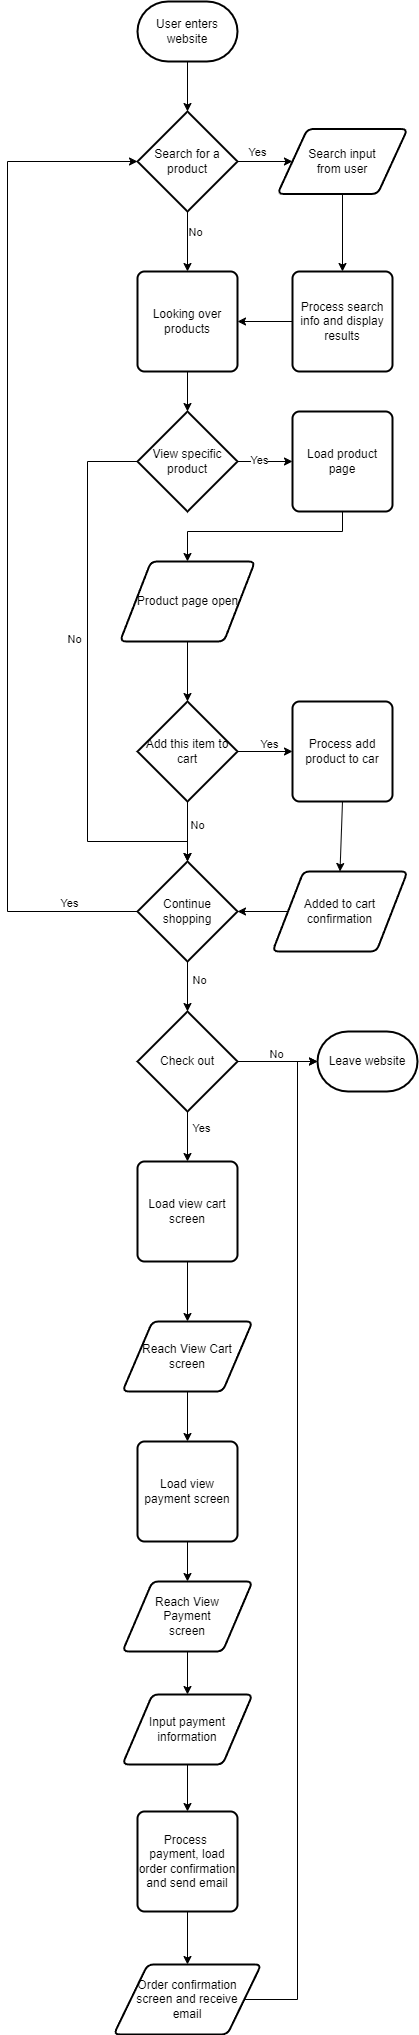

The diagram above was exported from draw.io. Its source (the exported page's mxGraphModel, read from the mxfile embedded in the PNG):
<mxGraphModel dx="1528" dy="850" grid="1" gridSize="10" guides="1" tooltips="1" connect="1" arrows="1" fold="1" page="1" pageScale="1" pageWidth="850" pageHeight="1100" math="0" shadow="0">
  <root>
    <mxCell id="0" />
    <mxCell id="1" parent="0" />
    <mxCell id="4" style="edgeStyle=none;html=1;exitX=0.5;exitY=1;exitDx=0;exitDy=0;exitPerimeter=0;entryX=0.5;entryY=0;entryDx=0;entryDy=0;entryPerimeter=0;" edge="1" parent="1" source="2" target="3">
      <mxGeometry relative="1" as="geometry" />
    </mxCell>
    <mxCell id="2" value="User enters website" style="strokeWidth=2;html=1;shape=mxgraph.flowchart.terminator;whiteSpace=wrap;" vertex="1" parent="1">
      <mxGeometry x="210" y="50" width="100" height="60" as="geometry" />
    </mxCell>
    <mxCell id="5" style="edgeStyle=none;html=1;exitX=1;exitY=0.5;exitDx=0;exitDy=0;exitPerimeter=0;entryX=0;entryY=0.5;entryDx=0;entryDy=0;" edge="1" parent="1" source="3" target="7">
      <mxGeometry relative="1" as="geometry">
        <mxPoint x="400" y="210" as="targetPoint" />
      </mxGeometry>
    </mxCell>
    <mxCell id="6" value="Yes" style="edgeLabel;html=1;align=center;verticalAlign=middle;resizable=0;points=[];" vertex="1" connectable="0" parent="5">
      <mxGeometry x="0.3259" y="-4" relative="1" as="geometry">
        <mxPoint x="-18" y="-14" as="offset" />
      </mxGeometry>
    </mxCell>
    <mxCell id="10" style="edgeStyle=none;html=1;exitX=0.5;exitY=1;exitDx=0;exitDy=0;exitPerimeter=0;entryX=0.5;entryY=0;entryDx=0;entryDy=0;" edge="1" parent="1" source="3" target="9">
      <mxGeometry relative="1" as="geometry" />
    </mxCell>
    <mxCell id="11" value="No" style="edgeLabel;html=1;align=center;verticalAlign=middle;resizable=0;points=[];" vertex="1" connectable="0" parent="10">
      <mxGeometry x="-0.3556" y="-1" relative="1" as="geometry">
        <mxPoint x="8" as="offset" />
      </mxGeometry>
    </mxCell>
    <mxCell id="3" value="Search for a product" style="strokeWidth=2;html=1;shape=mxgraph.flowchart.decision;whiteSpace=wrap;" vertex="1" parent="1">
      <mxGeometry x="210" y="160" width="100" height="100" as="geometry" />
    </mxCell>
    <mxCell id="51" style="edgeStyle=none;rounded=0;html=1;exitX=0.5;exitY=1;exitDx=0;exitDy=0;entryX=0.5;entryY=0;entryDx=0;entryDy=0;" edge="1" parent="1" source="7" target="50">
      <mxGeometry relative="1" as="geometry" />
    </mxCell>
    <mxCell id="7" value="Search input&lt;br&gt;from user" style="shape=parallelogram;html=1;strokeWidth=2;perimeter=parallelogramPerimeter;whiteSpace=wrap;rounded=1;arcSize=12;size=0.23;" vertex="1" parent="1">
      <mxGeometry x="350" y="177.5" width="130" height="65" as="geometry" />
    </mxCell>
    <mxCell id="14" style="edgeStyle=none;rounded=0;html=1;exitX=0.5;exitY=1;exitDx=0;exitDy=0;entryX=0.5;entryY=0;entryDx=0;entryDy=0;entryPerimeter=0;" edge="1" parent="1" source="9" target="13">
      <mxGeometry relative="1" as="geometry" />
    </mxCell>
    <mxCell id="9" value="Looking over products" style="rounded=1;whiteSpace=wrap;html=1;absoluteArcSize=1;arcSize=14;strokeWidth=2;" vertex="1" parent="1">
      <mxGeometry x="210" y="320" width="100" height="100" as="geometry" />
    </mxCell>
    <mxCell id="16" style="edgeStyle=none;rounded=0;html=1;entryX=0;entryY=0.5;entryDx=0;entryDy=0;exitX=1;exitY=0.5;exitDx=0;exitDy=0;exitPerimeter=0;" edge="1" parent="1" source="13" target="53">
      <mxGeometry relative="1" as="geometry">
        <mxPoint x="260" y="560" as="sourcePoint" />
        <mxPoint x="260" y="610" as="targetPoint" />
      </mxGeometry>
    </mxCell>
    <mxCell id="17" value="Yes" style="edgeLabel;html=1;align=center;verticalAlign=middle;resizable=0;points=[];" vertex="1" connectable="0" parent="16">
      <mxGeometry x="-0.4933" y="2" relative="1" as="geometry">
        <mxPoint x="8" as="offset" />
      </mxGeometry>
    </mxCell>
    <mxCell id="29" style="edgeStyle=none;rounded=0;html=1;exitX=0;exitY=0.5;exitDx=0;exitDy=0;exitPerimeter=0;entryX=0.5;entryY=0;entryDx=0;entryDy=0;entryPerimeter=0;" edge="1" parent="1" source="13" target="24">
      <mxGeometry relative="1" as="geometry">
        <Array as="points">
          <mxPoint x="160" y="510" />
          <mxPoint x="160" y="890" />
          <mxPoint x="260" y="890" />
        </Array>
      </mxGeometry>
    </mxCell>
    <mxCell id="30" value="No" style="edgeLabel;html=1;align=center;verticalAlign=middle;resizable=0;points=[];" vertex="1" connectable="0" parent="29">
      <mxGeometry x="-0.1733" y="1" relative="1" as="geometry">
        <mxPoint x="-15" as="offset" />
      </mxGeometry>
    </mxCell>
    <mxCell id="13" value="View specific product" style="strokeWidth=2;html=1;shape=mxgraph.flowchart.decision;whiteSpace=wrap;" vertex="1" parent="1">
      <mxGeometry x="210" y="460" width="100" height="100" as="geometry" />
    </mxCell>
    <mxCell id="18" style="edgeStyle=none;rounded=0;html=1;exitX=0.5;exitY=1;exitDx=0;exitDy=0;entryX=0.5;entryY=0;entryDx=0;entryDy=0;entryPerimeter=0;" edge="1" parent="1" source="20" target="19">
      <mxGeometry relative="1" as="geometry">
        <mxPoint x="260" y="770" as="targetPoint" />
        <mxPoint x="260" y="710" as="sourcePoint" />
      </mxGeometry>
    </mxCell>
    <mxCell id="21" style="edgeStyle=none;rounded=0;html=1;exitX=1;exitY=0.5;exitDx=0;exitDy=0;exitPerimeter=0;entryX=0;entryY=0.5;entryDx=0;entryDy=0;" edge="1" parent="1" source="19" target="55">
      <mxGeometry relative="1" as="geometry">
        <mxPoint x="420" y="800" as="targetPoint" />
      </mxGeometry>
    </mxCell>
    <mxCell id="22" value="Yes" style="edgeLabel;html=1;align=center;verticalAlign=middle;resizable=0;points=[];" vertex="1" connectable="0" parent="21">
      <mxGeometry x="-0.3515" relative="1" as="geometry">
        <mxPoint x="13" y="-8" as="offset" />
      </mxGeometry>
    </mxCell>
    <mxCell id="25" style="edgeStyle=none;rounded=0;html=1;exitX=0.5;exitY=1;exitDx=0;exitDy=0;exitPerimeter=0;entryX=0.5;entryY=0;entryDx=0;entryDy=0;entryPerimeter=0;" edge="1" parent="1" source="19" target="24">
      <mxGeometry relative="1" as="geometry" />
    </mxCell>
    <mxCell id="26" value="No" style="edgeLabel;html=1;align=center;verticalAlign=middle;resizable=0;points=[];" vertex="1" connectable="0" parent="25">
      <mxGeometry x="-0.5067" y="-1" relative="1" as="geometry">
        <mxPoint x="10" y="8" as="offset" />
      </mxGeometry>
    </mxCell>
    <mxCell id="19" value="Add this item to cart" style="strokeWidth=2;html=1;shape=mxgraph.flowchart.decision;whiteSpace=wrap;" vertex="1" parent="1">
      <mxGeometry x="210" y="750" width="100" height="100" as="geometry" />
    </mxCell>
    <mxCell id="20" value="Product page open" style="shape=parallelogram;html=1;strokeWidth=2;perimeter=parallelogramPerimeter;whiteSpace=wrap;rounded=1;arcSize=12;size=0.23;" vertex="1" parent="1">
      <mxGeometry x="192.5" y="610" width="135" height="80" as="geometry" />
    </mxCell>
    <mxCell id="58" style="edgeStyle=none;rounded=0;html=1;exitX=0;exitY=0.5;exitDx=0;exitDy=0;entryX=1;entryY=0.5;entryDx=0;entryDy=0;entryPerimeter=0;" edge="1" parent="1" source="23" target="24">
      <mxGeometry relative="1" as="geometry" />
    </mxCell>
    <mxCell id="23" value="Added to cart confirmation" style="shape=parallelogram;html=1;strokeWidth=2;perimeter=parallelogramPerimeter;whiteSpace=wrap;rounded=1;arcSize=12;size=0.23;" vertex="1" parent="1">
      <mxGeometry x="345" y="920" width="135" height="80" as="geometry" />
    </mxCell>
    <mxCell id="31" style="edgeStyle=none;rounded=0;html=1;exitX=0;exitY=0.5;exitDx=0;exitDy=0;exitPerimeter=0;entryX=0;entryY=0.5;entryDx=0;entryDy=0;entryPerimeter=0;" edge="1" parent="1" source="24" target="3">
      <mxGeometry relative="1" as="geometry">
        <Array as="points">
          <mxPoint x="80" y="960" />
          <mxPoint x="80" y="210" />
        </Array>
      </mxGeometry>
    </mxCell>
    <mxCell id="32" value="Yes" style="edgeLabel;html=1;align=center;verticalAlign=middle;resizable=0;points=[];" vertex="1" connectable="0" parent="31">
      <mxGeometry x="-0.8488" y="2" relative="1" as="geometry">
        <mxPoint x="8" y="-11" as="offset" />
      </mxGeometry>
    </mxCell>
    <mxCell id="34" style="edgeStyle=none;rounded=0;html=1;exitX=0.5;exitY=1;exitDx=0;exitDy=0;exitPerimeter=0;entryX=0.5;entryY=0;entryDx=0;entryDy=0;entryPerimeter=0;" edge="1" parent="1" source="24" target="33">
      <mxGeometry relative="1" as="geometry" />
    </mxCell>
    <mxCell id="35" value="No" style="edgeLabel;html=1;align=center;verticalAlign=middle;resizable=0;points=[];" vertex="1" connectable="0" parent="34">
      <mxGeometry x="-0.56" y="-3" relative="1" as="geometry">
        <mxPoint x="14" y="6" as="offset" />
      </mxGeometry>
    </mxCell>
    <mxCell id="24" value="Continue shopping" style="strokeWidth=2;html=1;shape=mxgraph.flowchart.decision;whiteSpace=wrap;" vertex="1" parent="1">
      <mxGeometry x="210" y="910" width="100" height="100" as="geometry" />
    </mxCell>
    <mxCell id="38" style="edgeStyle=none;rounded=0;html=1;exitX=1;exitY=0.5;exitDx=0;exitDy=0;exitPerimeter=0;entryX=0;entryY=0.5;entryDx=0;entryDy=0;entryPerimeter=0;" edge="1" parent="1" source="33" target="37">
      <mxGeometry relative="1" as="geometry" />
    </mxCell>
    <mxCell id="39" value="No" style="edgeLabel;html=1;align=center;verticalAlign=middle;resizable=0;points=[];" vertex="1" connectable="0" parent="38">
      <mxGeometry x="-0.3833" y="2" relative="1" as="geometry">
        <mxPoint x="13" y="-6" as="offset" />
      </mxGeometry>
    </mxCell>
    <mxCell id="41" style="edgeStyle=none;rounded=0;html=1;exitX=0.5;exitY=1;exitDx=0;exitDy=0;exitPerimeter=0;entryX=0.5;entryY=0;entryDx=0;entryDy=0;" edge="1" parent="1" source="33" target="59">
      <mxGeometry relative="1" as="geometry" />
    </mxCell>
    <mxCell id="42" value="Yes" style="edgeLabel;html=1;align=center;verticalAlign=middle;resizable=0;points=[];" vertex="1" connectable="0" parent="41">
      <mxGeometry x="-0.4533" y="1" relative="1" as="geometry">
        <mxPoint x="12" y="3" as="offset" />
      </mxGeometry>
    </mxCell>
    <mxCell id="33" value="Check out" style="strokeWidth=2;html=1;shape=mxgraph.flowchart.decision;whiteSpace=wrap;" vertex="1" parent="1">
      <mxGeometry x="210" y="1060" width="100" height="100" as="geometry" />
    </mxCell>
    <mxCell id="37" value="Leave website" style="strokeWidth=2;html=1;shape=mxgraph.flowchart.terminator;whiteSpace=wrap;" vertex="1" parent="1">
      <mxGeometry x="390" y="1080" width="100" height="60" as="geometry" />
    </mxCell>
    <mxCell id="44" style="edgeStyle=none;rounded=0;html=1;exitX=0.5;exitY=1;exitDx=0;exitDy=0;entryX=0.5;entryY=0;entryDx=0;entryDy=0;" edge="1" parent="1" source="40" target="60">
      <mxGeometry relative="1" as="geometry" />
    </mxCell>
    <mxCell id="40" value="Reach View Cart screen" style="shape=parallelogram;html=1;strokeWidth=2;perimeter=parallelogramPerimeter;whiteSpace=wrap;rounded=1;arcSize=12;size=0.23;" vertex="1" parent="1">
      <mxGeometry x="195" y="1370" width="130" height="70" as="geometry" />
    </mxCell>
    <mxCell id="46" style="edgeStyle=none;rounded=0;html=1;exitX=0.5;exitY=1;exitDx=0;exitDy=0;entryX=0.5;entryY=0;entryDx=0;entryDy=0;" edge="1" parent="1" source="43" target="45">
      <mxGeometry relative="1" as="geometry" />
    </mxCell>
    <mxCell id="43" value="Reach View&lt;br&gt;Payment&lt;br&gt;screen" style="shape=parallelogram;html=1;strokeWidth=2;perimeter=parallelogramPerimeter;whiteSpace=wrap;rounded=1;arcSize=12;size=0.23;" vertex="1" parent="1">
      <mxGeometry x="195" y="1630" width="130" height="70" as="geometry" />
    </mxCell>
    <mxCell id="48" style="edgeStyle=none;rounded=0;html=1;exitX=0.5;exitY=1;exitDx=0;exitDy=0;entryX=0.5;entryY=0;entryDx=0;entryDy=0;" edge="1" parent="1" source="45" target="61">
      <mxGeometry relative="1" as="geometry" />
    </mxCell>
    <mxCell id="45" value="Input payment information" style="shape=parallelogram;html=1;strokeWidth=2;perimeter=parallelogramPerimeter;whiteSpace=wrap;rounded=1;arcSize=12;size=0.23;" vertex="1" parent="1">
      <mxGeometry x="195" y="1743" width="130" height="70" as="geometry" />
    </mxCell>
    <mxCell id="49" style="edgeStyle=none;rounded=0;html=1;exitX=1;exitY=0.5;exitDx=0;exitDy=0;entryX=0;entryY=0.5;entryDx=0;entryDy=0;entryPerimeter=0;" edge="1" parent="1" source="47" target="37">
      <mxGeometry relative="1" as="geometry">
        <Array as="points">
          <mxPoint x="370" y="2048" />
          <mxPoint x="370" y="1110" />
        </Array>
      </mxGeometry>
    </mxCell>
    <mxCell id="47" value="Order confirmation&lt;br&gt;screen and receive&lt;br&gt;email" style="shape=parallelogram;html=1;strokeWidth=2;perimeter=parallelogramPerimeter;whiteSpace=wrap;rounded=1;arcSize=12;size=0.23;" vertex="1" parent="1">
      <mxGeometry x="186.25" y="2013" width="147.5" height="70" as="geometry" />
    </mxCell>
    <mxCell id="52" style="edgeStyle=none;rounded=0;html=1;exitX=0;exitY=0.5;exitDx=0;exitDy=0;entryX=1;entryY=0.5;entryDx=0;entryDy=0;" edge="1" parent="1" source="50" target="9">
      <mxGeometry relative="1" as="geometry" />
    </mxCell>
    <mxCell id="50" value="Process search info and display results" style="rounded=1;whiteSpace=wrap;html=1;absoluteArcSize=1;arcSize=14;strokeWidth=2;" vertex="1" parent="1">
      <mxGeometry x="365" y="320" width="100" height="100" as="geometry" />
    </mxCell>
    <mxCell id="54" style="edgeStyle=none;rounded=0;html=1;exitX=0.5;exitY=1;exitDx=0;exitDy=0;entryX=0.5;entryY=0;entryDx=0;entryDy=0;" edge="1" parent="1" source="53" target="20">
      <mxGeometry relative="1" as="geometry">
        <Array as="points">
          <mxPoint x="415" y="580" />
          <mxPoint x="260" y="580" />
        </Array>
      </mxGeometry>
    </mxCell>
    <mxCell id="53" value="Load product page" style="rounded=1;whiteSpace=wrap;html=1;absoluteArcSize=1;arcSize=14;strokeWidth=2;" vertex="1" parent="1">
      <mxGeometry x="365" y="460" width="100" height="100" as="geometry" />
    </mxCell>
    <mxCell id="57" style="edgeStyle=none;rounded=0;html=1;exitX=0.5;exitY=1;exitDx=0;exitDy=0;entryX=0.5;entryY=0;entryDx=0;entryDy=0;" edge="1" parent="1" source="55" target="23">
      <mxGeometry relative="1" as="geometry" />
    </mxCell>
    <mxCell id="55" value="Process add product to car" style="rounded=1;whiteSpace=wrap;html=1;absoluteArcSize=1;arcSize=14;strokeWidth=2;" vertex="1" parent="1">
      <mxGeometry x="365" y="750" width="100" height="100" as="geometry" />
    </mxCell>
    <mxCell id="63" style="edgeStyle=none;rounded=0;html=1;exitX=0.5;exitY=1;exitDx=0;exitDy=0;entryX=0.5;entryY=0;entryDx=0;entryDy=0;" edge="1" parent="1" source="59" target="40">
      <mxGeometry relative="1" as="geometry" />
    </mxCell>
    <mxCell id="59" value="Load view cart screen" style="rounded=1;whiteSpace=wrap;html=1;absoluteArcSize=1;arcSize=14;strokeWidth=2;" vertex="1" parent="1">
      <mxGeometry x="210" y="1210" width="100" height="100" as="geometry" />
    </mxCell>
    <mxCell id="62" style="edgeStyle=none;rounded=0;html=1;exitX=0.5;exitY=1;exitDx=0;exitDy=0;entryX=0.5;entryY=0;entryDx=0;entryDy=0;" edge="1" parent="1" source="60" target="43">
      <mxGeometry relative="1" as="geometry" />
    </mxCell>
    <mxCell id="60" value="Load view payment screen" style="rounded=1;whiteSpace=wrap;html=1;absoluteArcSize=1;arcSize=14;strokeWidth=2;" vertex="1" parent="1">
      <mxGeometry x="210" y="1490" width="100" height="100" as="geometry" />
    </mxCell>
    <mxCell id="64" style="edgeStyle=none;rounded=0;html=1;exitX=0.5;exitY=1;exitDx=0;exitDy=0;entryX=0.5;entryY=0;entryDx=0;entryDy=0;" edge="1" parent="1" source="61" target="47">
      <mxGeometry relative="1" as="geometry" />
    </mxCell>
    <mxCell id="61" value="Process&amp;nbsp; payment, load order confirmation and send email" style="rounded=1;whiteSpace=wrap;html=1;absoluteArcSize=1;arcSize=14;strokeWidth=2;" vertex="1" parent="1">
      <mxGeometry x="210" y="1860" width="100" height="100" as="geometry" />
    </mxCell>
  </root>
</mxGraphModel>